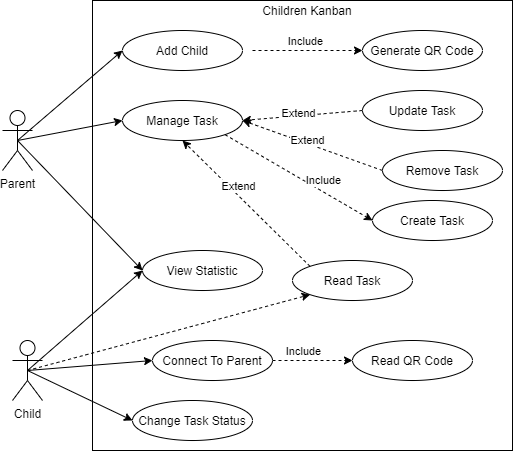

The diagram above was exported from draw.io. Its source (the exported page's mxGraphModel, read from the mxfile embedded in the PNG):
<mxGraphModel dx="1038" dy="579" grid="1" gridSize="10" guides="1" tooltips="1" connect="1" arrows="1" fold="1" page="1" pageScale="1" pageWidth="850" pageHeight="1100" math="0" shadow="0" extFonts="Permanent Marker^https://fonts.googleapis.com/css?family=Permanent+Marker">
  <root>
    <mxCell id="0" />
    <mxCell id="1" parent="0" />
    <mxCell id="64wzmifWoezZQ_Pe-jZa-1" value="Parent" style="shape=umlActor;verticalLabelPosition=bottom;verticalAlign=top;html=1;outlineConnect=0;" vertex="1" parent="1">
      <mxGeometry x="160" y="190" width="30" height="60" as="geometry" />
    </mxCell>
    <mxCell id="64wzmifWoezZQ_Pe-jZa-2" value="" style="rounded=0;whiteSpace=wrap;html=1;" vertex="1" parent="1">
      <mxGeometry x="250" y="80" width="420" height="450" as="geometry" />
    </mxCell>
    <mxCell id="64wzmifWoezZQ_Pe-jZa-3" value="Remove Task" style="ellipse;whiteSpace=wrap;html=1;" vertex="1" parent="1">
      <mxGeometry x="540" y="230" width="120" height="40" as="geometry" />
    </mxCell>
    <mxCell id="64wzmifWoezZQ_Pe-jZa-4" value="Child" style="shape=umlActor;verticalLabelPosition=bottom;verticalAlign=top;html=1;outlineConnect=0;" vertex="1" parent="1">
      <mxGeometry x="170" y="420" width="30" height="60" as="geometry" />
    </mxCell>
    <mxCell id="64wzmifWoezZQ_Pe-jZa-5" value="Manage Task" style="ellipse;whiteSpace=wrap;html=1;" vertex="1" parent="1">
      <mxGeometry x="280" y="180" width="120" height="40" as="geometry" />
    </mxCell>
    <mxCell id="64wzmifWoezZQ_Pe-jZa-6" value="Change Task Status" style="ellipse;whiteSpace=wrap;html=1;" vertex="1" parent="1">
      <mxGeometry x="290" y="480" width="120" height="40" as="geometry" />
    </mxCell>
    <mxCell id="64wzmifWoezZQ_Pe-jZa-7" value="Add Child" style="ellipse;whiteSpace=wrap;html=1;" vertex="1" parent="1">
      <mxGeometry x="280" y="110" width="120" height="40" as="geometry" />
    </mxCell>
    <mxCell id="64wzmifWoezZQ_Pe-jZa-8" value="Children Kanban" style="text;html=1;strokeColor=none;fillColor=none;align=center;verticalAlign=middle;whiteSpace=wrap;rounded=0;" vertex="1" parent="1">
      <mxGeometry x="400" y="80" width="130" height="20" as="geometry" />
    </mxCell>
    <mxCell id="64wzmifWoezZQ_Pe-jZa-9" value="Update Task" style="ellipse;whiteSpace=wrap;html=1;" vertex="1" parent="1">
      <mxGeometry x="520" y="170" width="120" height="40" as="geometry" />
    </mxCell>
    <mxCell id="64wzmifWoezZQ_Pe-jZa-10" value="" style="endArrow=classic;html=1;exitX=0.5;exitY=0.5;exitDx=0;exitDy=0;exitPerimeter=0;entryX=0;entryY=0.5;entryDx=0;entryDy=0;" edge="1" parent="1" source="64wzmifWoezZQ_Pe-jZa-1" target="64wzmifWoezZQ_Pe-jZa-7">
      <mxGeometry width="50" height="50" relative="1" as="geometry">
        <mxPoint x="360" y="80" as="sourcePoint" />
        <mxPoint x="410" y="30" as="targetPoint" />
      </mxGeometry>
    </mxCell>
    <mxCell id="64wzmifWoezZQ_Pe-jZa-11" value="" style="endArrow=classic;html=1;exitX=0.5;exitY=0.5;exitDx=0;exitDy=0;exitPerimeter=0;entryX=0;entryY=0.5;entryDx=0;entryDy=0;" edge="1" parent="1" source="64wzmifWoezZQ_Pe-jZa-1" target="64wzmifWoezZQ_Pe-jZa-5">
      <mxGeometry width="50" height="50" relative="1" as="geometry">
        <mxPoint x="205" y="130" as="sourcePoint" />
        <mxPoint x="290" y="140" as="targetPoint" />
      </mxGeometry>
    </mxCell>
    <mxCell id="64wzmifWoezZQ_Pe-jZa-12" value="" style="endArrow=classic;html=1;exitX=0.5;exitY=0.5;exitDx=0;exitDy=0;exitPerimeter=0;entryX=0;entryY=0.5;entryDx=0;entryDy=0;" edge="1" parent="1" source="64wzmifWoezZQ_Pe-jZa-4" target="64wzmifWoezZQ_Pe-jZa-6">
      <mxGeometry width="50" height="50" relative="1" as="geometry">
        <mxPoint x="250" y="470" as="sourcePoint" />
        <mxPoint x="290" y="440" as="targetPoint" />
      </mxGeometry>
    </mxCell>
    <mxCell id="64wzmifWoezZQ_Pe-jZa-13" value="Read QR Code" style="ellipse;whiteSpace=wrap;html=1;" vertex="1" parent="1">
      <mxGeometry x="510" y="420" width="120" height="40" as="geometry" />
    </mxCell>
    <mxCell id="64wzmifWoezZQ_Pe-jZa-14" value="Generate QR Code" style="ellipse;whiteSpace=wrap;html=1;" vertex="1" parent="1">
      <mxGeometry x="520" y="110" width="120" height="40" as="geometry" />
    </mxCell>
    <mxCell id="64wzmifWoezZQ_Pe-jZa-15" value="" style="endArrow=classic;html=1;dashed=1;entryX=0;entryY=0.5;entryDx=0;entryDy=0;" edge="1" parent="1" target="64wzmifWoezZQ_Pe-jZa-14">
      <mxGeometry relative="1" as="geometry">
        <mxPoint x="410" y="130" as="sourcePoint" />
        <mxPoint x="610" y="190" as="targetPoint" />
      </mxGeometry>
    </mxCell>
    <mxCell id="64wzmifWoezZQ_Pe-jZa-16" value="Include" style="edgeLabel;html=1;align=center;verticalAlign=middle;resizable=0;points=[];" vertex="1" connectable="0" parent="64wzmifWoezZQ_Pe-jZa-15">
      <mxGeometry x="0.45" y="2" relative="1" as="geometry">
        <mxPoint x="-28" y="-8" as="offset" />
      </mxGeometry>
    </mxCell>
    <mxCell id="64wzmifWoezZQ_Pe-jZa-17" value="Connect To Parent" style="ellipse;whiteSpace=wrap;html=1;" vertex="1" parent="1">
      <mxGeometry x="310" y="420" width="120" height="40" as="geometry" />
    </mxCell>
    <mxCell id="64wzmifWoezZQ_Pe-jZa-18" value="" style="endArrow=classic;html=1;dashed=1;entryX=0;entryY=0.5;entryDx=0;entryDy=0;exitX=1;exitY=0.5;exitDx=0;exitDy=0;" edge="1" parent="1" source="64wzmifWoezZQ_Pe-jZa-17" target="64wzmifWoezZQ_Pe-jZa-13">
      <mxGeometry relative="1" as="geometry">
        <mxPoint x="420" y="340" as="sourcePoint" />
        <mxPoint x="530" y="340" as="targetPoint" />
      </mxGeometry>
    </mxCell>
    <mxCell id="64wzmifWoezZQ_Pe-jZa-19" value="Include" style="edgeLabel;html=1;align=center;verticalAlign=middle;resizable=0;points=[];" vertex="1" connectable="0" parent="64wzmifWoezZQ_Pe-jZa-18">
      <mxGeometry x="0.45" y="2" relative="1" as="geometry">
        <mxPoint x="-28" y="-8" as="offset" />
      </mxGeometry>
    </mxCell>
    <mxCell id="64wzmifWoezZQ_Pe-jZa-20" value="" style="endArrow=classic;html=1;exitX=0.5;exitY=0.5;exitDx=0;exitDy=0;exitPerimeter=0;entryX=0;entryY=0.5;entryDx=0;entryDy=0;" edge="1" parent="1" source="64wzmifWoezZQ_Pe-jZa-4" target="64wzmifWoezZQ_Pe-jZa-17">
      <mxGeometry width="50" height="50" relative="1" as="geometry">
        <mxPoint x="195" y="460" as="sourcePoint" />
        <mxPoint x="300" y="450" as="targetPoint" />
      </mxGeometry>
    </mxCell>
    <mxCell id="64wzmifWoezZQ_Pe-jZa-21" value="View Statistic" style="ellipse;whiteSpace=wrap;html=1;" vertex="1" parent="1">
      <mxGeometry x="300" y="330" width="120" height="40" as="geometry" />
    </mxCell>
    <mxCell id="64wzmifWoezZQ_Pe-jZa-22" value="" style="endArrow=classic;html=1;exitX=0.5;exitY=0.5;exitDx=0;exitDy=0;exitPerimeter=0;entryX=0;entryY=0.5;entryDx=0;entryDy=0;" edge="1" parent="1" source="64wzmifWoezZQ_Pe-jZa-1" target="64wzmifWoezZQ_Pe-jZa-21">
      <mxGeometry width="50" height="50" relative="1" as="geometry">
        <mxPoint x="185" y="230" as="sourcePoint" />
        <mxPoint x="290" y="290" as="targetPoint" />
      </mxGeometry>
    </mxCell>
    <mxCell id="64wzmifWoezZQ_Pe-jZa-23" value="" style="endArrow=classic;html=1;entryX=0;entryY=0.5;entryDx=0;entryDy=0;" edge="1" parent="1" target="64wzmifWoezZQ_Pe-jZa-21">
      <mxGeometry width="50" height="50" relative="1" as="geometry">
        <mxPoint x="185" y="450" as="sourcePoint" />
        <mxPoint x="300" y="300" as="targetPoint" />
      </mxGeometry>
    </mxCell>
    <mxCell id="64wzmifWoezZQ_Pe-jZa-24" value="" style="endArrow=classic;html=1;dashed=1;entryX=1;entryY=0.5;entryDx=0;entryDy=0;exitX=0;exitY=0.5;exitDx=0;exitDy=0;" edge="1" parent="1" source="64wzmifWoezZQ_Pe-jZa-9" target="64wzmifWoezZQ_Pe-jZa-5">
      <mxGeometry relative="1" as="geometry">
        <mxPoint x="420" y="140" as="sourcePoint" />
        <mxPoint x="530" y="140" as="targetPoint" />
      </mxGeometry>
    </mxCell>
    <mxCell id="64wzmifWoezZQ_Pe-jZa-25" value="Extend" style="edgeLabel;html=1;align=center;verticalAlign=middle;resizable=0;points=[];" vertex="1" connectable="0" parent="64wzmifWoezZQ_Pe-jZa-24">
      <mxGeometry x="0.45" y="2" relative="1" as="geometry">
        <mxPoint x="22" y="-7" as="offset" />
      </mxGeometry>
    </mxCell>
    <mxCell id="64wzmifWoezZQ_Pe-jZa-26" value="" style="endArrow=classic;html=1;dashed=1;entryX=1;entryY=0.5;entryDx=0;entryDy=0;exitX=0;exitY=0.5;exitDx=0;exitDy=0;" edge="1" parent="1" source="64wzmifWoezZQ_Pe-jZa-3" target="64wzmifWoezZQ_Pe-jZa-5">
      <mxGeometry relative="1" as="geometry">
        <mxPoint x="480" y="230" as="sourcePoint" />
        <mxPoint x="410" y="210" as="targetPoint" />
      </mxGeometry>
    </mxCell>
    <mxCell id="64wzmifWoezZQ_Pe-jZa-27" value="Extend" style="edgeLabel;html=1;align=center;verticalAlign=middle;resizable=0;points=[];" vertex="1" connectable="0" parent="64wzmifWoezZQ_Pe-jZa-26">
      <mxGeometry x="0.45" y="2" relative="1" as="geometry">
        <mxPoint x="27" y="4" as="offset" />
      </mxGeometry>
    </mxCell>
    <mxCell id="64wzmifWoezZQ_Pe-jZa-28" value="Create Task" style="ellipse;whiteSpace=wrap;html=1;" vertex="1" parent="1">
      <mxGeometry x="530" y="280" width="120" height="40" as="geometry" />
    </mxCell>
    <mxCell id="64wzmifWoezZQ_Pe-jZa-29" value="" style="endArrow=classic;html=1;dashed=1;entryX=0;entryY=0.5;entryDx=0;entryDy=0;exitX=1;exitY=1;exitDx=0;exitDy=0;" edge="1" parent="1" source="64wzmifWoezZQ_Pe-jZa-5" target="64wzmifWoezZQ_Pe-jZa-28">
      <mxGeometry relative="1" as="geometry">
        <mxPoint x="420" y="140" as="sourcePoint" />
        <mxPoint x="530" y="140" as="targetPoint" />
      </mxGeometry>
    </mxCell>
    <mxCell id="64wzmifWoezZQ_Pe-jZa-30" value="Include" style="edgeLabel;html=1;align=center;verticalAlign=middle;resizable=0;points=[];" vertex="1" connectable="0" parent="64wzmifWoezZQ_Pe-jZa-29">
      <mxGeometry x="0.45" y="2" relative="1" as="geometry">
        <mxPoint x="-10" y="-15" as="offset" />
      </mxGeometry>
    </mxCell>
    <mxCell id="64wzmifWoezZQ_Pe-jZa-31" value="Read Task" style="ellipse;whiteSpace=wrap;html=1;" vertex="1" parent="1">
      <mxGeometry x="450" y="340" width="120" height="40" as="geometry" />
    </mxCell>
    <mxCell id="64wzmifWoezZQ_Pe-jZa-32" value="" style="endArrow=classic;html=1;dashed=1;entryX=0.5;entryY=1;entryDx=0;entryDy=0;exitX=0;exitY=0;exitDx=0;exitDy=0;" edge="1" parent="1" source="64wzmifWoezZQ_Pe-jZa-31" target="64wzmifWoezZQ_Pe-jZa-5">
      <mxGeometry relative="1" as="geometry">
        <mxPoint x="530" y="200" as="sourcePoint" />
        <mxPoint x="410" y="210" as="targetPoint" />
      </mxGeometry>
    </mxCell>
    <mxCell id="64wzmifWoezZQ_Pe-jZa-33" value="Extend" style="edgeLabel;html=1;align=center;verticalAlign=middle;resizable=0;points=[];" vertex="1" connectable="0" parent="64wzmifWoezZQ_Pe-jZa-32">
      <mxGeometry x="0.45" y="2" relative="1" as="geometry">
        <mxPoint x="22" y="10" as="offset" />
      </mxGeometry>
    </mxCell>
    <mxCell id="64wzmifWoezZQ_Pe-jZa-34" value="" style="endArrow=classic;html=1;dashed=1;exitX=0.5;exitY=0.5;exitDx=0;exitDy=0;exitPerimeter=0;entryX=0;entryY=1;entryDx=0;entryDy=0;" edge="1" parent="1" source="64wzmifWoezZQ_Pe-jZa-4" target="64wzmifWoezZQ_Pe-jZa-31">
      <mxGeometry width="50" height="50" relative="1" as="geometry">
        <mxPoint x="160" y="410" as="sourcePoint" />
        <mxPoint x="210" y="360" as="targetPoint" />
      </mxGeometry>
    </mxCell>
  </root>
</mxGraphModel>